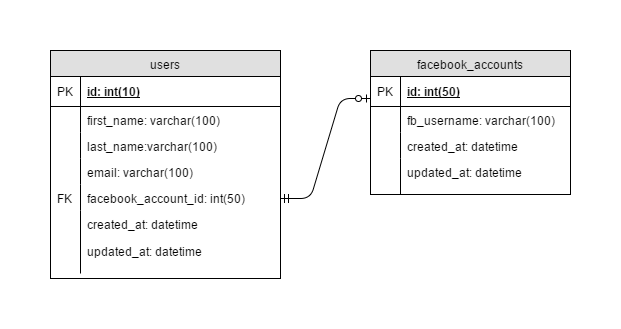

The diagram above was exported from draw.io. Its source (the exported page's mxGraphModel, read from the mxfile embedded in the PNG):
<mxGraphModel dx="872" dy="408" grid="1" gridSize="10" guides="1" tooltips="1" connect="1" arrows="1" fold="1" page="1" pageScale="1" pageWidth="850" pageHeight="1100" background="#ffffff" math="0" shadow="0">
  <root>
    <mxCell id="0" />
    <mxCell id="1" parent="0" />
    <mxCell id="27" value="facebook_accounts" style="swimlane;html=1;fontStyle=0;childLayout=stackLayout;horizontal=1;startSize=26;fillColor=#e0e0e0;horizontalStack=0;resizeParent=1;resizeLast=0;collapsible=1;marginBottom=0;swimlaneFillColor=#ffffff;align=center;" parent="1" vertex="1">
      <mxGeometry x="380" y="32" width="200" height="144" as="geometry" />
    </mxCell>
    <mxCell id="28" value="id: int(50)" style="shape=partialRectangle;top=0;left=0;right=0;bottom=1;html=1;align=left;verticalAlign=middle;fillColor=none;spacingLeft=34;spacingRight=4;whiteSpace=wrap;overflow=hidden;rotatable=0;points=[[0,0.5],[1,0.5]];portConstraint=eastwest;dropTarget=0;fontStyle=5;" parent="27" vertex="1">
      <mxGeometry y="26" width="200" height="30" as="geometry" />
    </mxCell>
    <mxCell id="29" value="PK" style="shape=partialRectangle;top=0;left=0;bottom=0;html=1;fillColor=none;align=left;verticalAlign=middle;spacingLeft=4;spacingRight=4;whiteSpace=wrap;overflow=hidden;rotatable=0;points=[];portConstraint=eastwest;part=1;" parent="28" vertex="1" connectable="0">
      <mxGeometry width="30" height="30" as="geometry" />
    </mxCell>
    <mxCell id="30" value="fb_username: varchar(100)" style="shape=partialRectangle;top=0;left=0;right=0;bottom=0;html=1;align=left;verticalAlign=top;fillColor=none;spacingLeft=34;spacingRight=4;whiteSpace=wrap;overflow=hidden;rotatable=0;points=[[0,0.5],[1,0.5]];portConstraint=eastwest;dropTarget=0;" parent="27" vertex="1">
      <mxGeometry y="56" width="200" height="26" as="geometry" />
    </mxCell>
    <mxCell id="31" value="" style="shape=partialRectangle;top=0;left=0;bottom=0;html=1;fillColor=none;align=left;verticalAlign=top;spacingLeft=4;spacingRight=4;whiteSpace=wrap;overflow=hidden;rotatable=0;points=[];portConstraint=eastwest;part=1;" parent="30" vertex="1" connectable="0">
      <mxGeometry width="30" height="26" as="geometry" />
    </mxCell>
    <object label="created_at: datetime" id="36">
      <mxCell style="shape=partialRectangle;top=0;left=0;right=0;bottom=0;html=1;align=left;verticalAlign=top;fillColor=none;spacingLeft=34;spacingRight=4;whiteSpace=wrap;overflow=hidden;rotatable=0;points=[[0,0.5],[1,0.5]];portConstraint=eastwest;dropTarget=0;" parent="27" vertex="1">
        <mxGeometry y="82" width="200" height="26" as="geometry" />
      </mxCell>
    </object>
    <mxCell id="37" value="" style="shape=partialRectangle;top=0;left=0;bottom=0;html=1;fillColor=none;align=left;verticalAlign=top;spacingLeft=4;spacingRight=4;whiteSpace=wrap;overflow=hidden;rotatable=0;points=[];portConstraint=eastwest;part=1;" parent="36" vertex="1" connectable="0">
      <mxGeometry width="30" height="26" as="geometry" />
    </mxCell>
    <object label="updated_at: datetime" id="38">
      <mxCell style="shape=partialRectangle;top=0;left=0;right=0;bottom=0;html=1;align=left;verticalAlign=top;fillColor=none;spacingLeft=34;spacingRight=4;whiteSpace=wrap;overflow=hidden;rotatable=0;points=[[0,0.5],[1,0.5]];portConstraint=eastwest;dropTarget=0;" parent="27" vertex="1">
        <mxGeometry y="108" width="200" height="36" as="geometry" />
      </mxCell>
    </object>
    <mxCell id="39" value="" style="shape=partialRectangle;top=0;left=0;bottom=0;html=1;fillColor=none;align=left;verticalAlign=top;spacingLeft=4;spacingRight=4;whiteSpace=wrap;overflow=hidden;rotatable=0;points=[];portConstraint=eastwest;part=1;" parent="38" vertex="1" connectable="0">
      <mxGeometry width="30" height="36" as="geometry" />
    </mxCell>
    <mxCell id="2" value="users" style="swimlane;html=1;fontStyle=0;childLayout=stackLayout;horizontal=1;startSize=26;fillColor=#e0e0e0;horizontalStack=0;resizeParent=1;resizeLast=0;collapsible=1;marginBottom=0;swimlaneFillColor=#ffffff;align=center;" parent="1" vertex="1">
      <mxGeometry x="60" y="32" width="230" height="228" as="geometry" />
    </mxCell>
    <mxCell id="3" value="id: int(10)" style="shape=partialRectangle;top=0;left=0;right=0;bottom=1;html=1;align=left;verticalAlign=middle;fillColor=none;spacingLeft=34;spacingRight=4;whiteSpace=wrap;overflow=hidden;rotatable=0;points=[[0,0.5],[1,0.5]];portConstraint=eastwest;dropTarget=0;fontStyle=5;" parent="2" vertex="1">
      <mxGeometry y="26" width="230" height="30" as="geometry" />
    </mxCell>
    <mxCell id="4" value="PK" style="shape=partialRectangle;top=0;left=0;bottom=0;html=1;fillColor=none;align=left;verticalAlign=middle;spacingLeft=4;spacingRight=4;whiteSpace=wrap;overflow=hidden;rotatable=0;points=[];portConstraint=eastwest;part=1;" parent="3" vertex="1" connectable="0">
      <mxGeometry width="30" height="30" as="geometry" />
    </mxCell>
    <mxCell id="74" value="" style="edgeStyle=entityRelationEdgeStyle;html=1;endArrow=ERzeroToOne;endFill=1;startArrow=ERmandOne;startFill=0;" parent="2" edge="1">
      <mxGeometry width="100" height="100" relative="1" as="geometry">
        <mxPoint x="230" y="148" as="sourcePoint" />
        <mxPoint x="320" y="48" as="targetPoint" />
      </mxGeometry>
    </mxCell>
    <mxCell id="5" value="first_name: varchar(100)" style="shape=partialRectangle;top=0;left=0;right=0;bottom=0;html=1;align=left;verticalAlign=top;fillColor=none;spacingLeft=34;spacingRight=4;whiteSpace=wrap;overflow=hidden;rotatable=0;points=[[0,0.5],[1,0.5]];portConstraint=eastwest;dropTarget=0;" parent="2" vertex="1">
      <mxGeometry y="56" width="230" height="26" as="geometry" />
    </mxCell>
    <mxCell id="6" value="" style="shape=partialRectangle;top=0;left=0;bottom=0;html=1;fillColor=none;align=left;verticalAlign=top;spacingLeft=4;spacingRight=4;whiteSpace=wrap;overflow=hidden;rotatable=0;points=[];portConstraint=eastwest;part=1;" parent="5" vertex="1" connectable="0">
      <mxGeometry width="30" height="26" as="geometry" />
    </mxCell>
    <mxCell id="7" value="last_name:varchar(100)" style="shape=partialRectangle;top=0;left=0;right=0;bottom=0;html=1;align=left;verticalAlign=top;fillColor=none;spacingLeft=34;spacingRight=4;whiteSpace=wrap;overflow=hidden;rotatable=0;points=[[0,0.5],[1,0.5]];portConstraint=eastwest;dropTarget=0;" parent="2" vertex="1">
      <mxGeometry y="82" width="230" height="26" as="geometry" />
    </mxCell>
    <mxCell id="8" value="" style="shape=partialRectangle;top=0;left=0;bottom=0;html=1;fillColor=none;align=left;verticalAlign=top;spacingLeft=4;spacingRight=4;whiteSpace=wrap;overflow=hidden;rotatable=0;points=[];portConstraint=eastwest;part=1;" parent="7" vertex="1" connectable="0">
      <mxGeometry width="30" height="26" as="geometry" />
    </mxCell>
    <mxCell id="9" value="email: varchar(100)" style="shape=partialRectangle;top=0;left=0;right=0;bottom=0;html=1;align=left;verticalAlign=top;fillColor=none;spacingLeft=34;spacingRight=4;whiteSpace=wrap;overflow=hidden;rotatable=0;points=[[0,0.5],[1,0.5]];portConstraint=eastwest;dropTarget=0;" parent="2" vertex="1">
      <mxGeometry y="108" width="230" height="26" as="geometry" />
    </mxCell>
    <mxCell id="10" value="" style="shape=partialRectangle;top=0;left=0;bottom=0;html=1;fillColor=none;align=left;verticalAlign=top;spacingLeft=4;spacingRight=4;whiteSpace=wrap;overflow=hidden;rotatable=0;points=[];portConstraint=eastwest;part=1;" parent="9" vertex="1" connectable="0">
      <mxGeometry width="30" height="26" as="geometry" />
    </mxCell>
    <object label="facebook_account_id: int(50)" id="11">
      <mxCell style="shape=partialRectangle;top=0;left=0;right=0;bottom=0;html=1;align=left;verticalAlign=top;fillColor=none;spacingLeft=34;spacingRight=4;whiteSpace=wrap;overflow=hidden;rotatable=0;points=[[0,0.5],[1,0.5]];portConstraint=eastwest;dropTarget=0;" parent="2" vertex="1">
        <mxGeometry y="134" width="230" height="26" as="geometry" />
      </mxCell>
    </object>
    <mxCell id="12" value="FK" style="shape=partialRectangle;top=0;left=0;bottom=0;html=1;fillColor=none;align=left;verticalAlign=top;spacingLeft=4;spacingRight=4;whiteSpace=wrap;overflow=hidden;rotatable=0;points=[];portConstraint=eastwest;part=1;" parent="11" vertex="1" connectable="0">
      <mxGeometry width="30" height="26" as="geometry" />
    </mxCell>
    <object label="created_at: datetime" id="25">
      <mxCell style="shape=partialRectangle;top=0;left=0;right=0;bottom=0;html=1;align=left;verticalAlign=top;fillColor=none;spacingLeft=34;spacingRight=4;whiteSpace=wrap;overflow=hidden;rotatable=0;points=[[0,0.5],[1,0.5]];portConstraint=eastwest;dropTarget=0;" parent="2" vertex="1">
        <mxGeometry y="160" width="230" height="36" as="geometry" />
      </mxCell>
    </object>
    <mxCell id="26" value="" style="shape=partialRectangle;top=0;left=0;bottom=0;html=1;fillColor=none;align=left;verticalAlign=top;spacingLeft=4;spacingRight=4;whiteSpace=wrap;overflow=hidden;rotatable=0;points=[];portConstraint=eastwest;part=1;" parent="25" vertex="1" connectable="0">
      <mxGeometry width="30" height="36" as="geometry" />
    </mxCell>
    <object label="updated_at: datetime" id="71">
      <mxCell style="shape=partialRectangle;top=0;left=0;right=0;bottom=0;html=1;align=left;verticalAlign=top;fillColor=none;spacingLeft=34;spacingRight=4;whiteSpace=wrap;overflow=hidden;rotatable=0;points=[[0,0.5],[1,0.5]];portConstraint=eastwest;dropTarget=0;" parent="1" vertex="1">
        <mxGeometry x="60" y="219" width="230" height="36" as="geometry" />
      </mxCell>
    </object>
    <mxCell id="72" value="" style="shape=partialRectangle;top=0;left=0;bottom=0;html=1;fillColor=none;align=left;verticalAlign=top;spacingLeft=4;spacingRight=4;whiteSpace=wrap;overflow=hidden;rotatable=0;points=[];portConstraint=eastwest;part=1;" parent="71" vertex="1" connectable="0">
      <mxGeometry width="30" height="36" as="geometry" />
    </mxCell>
  </root>
</mxGraphModel>